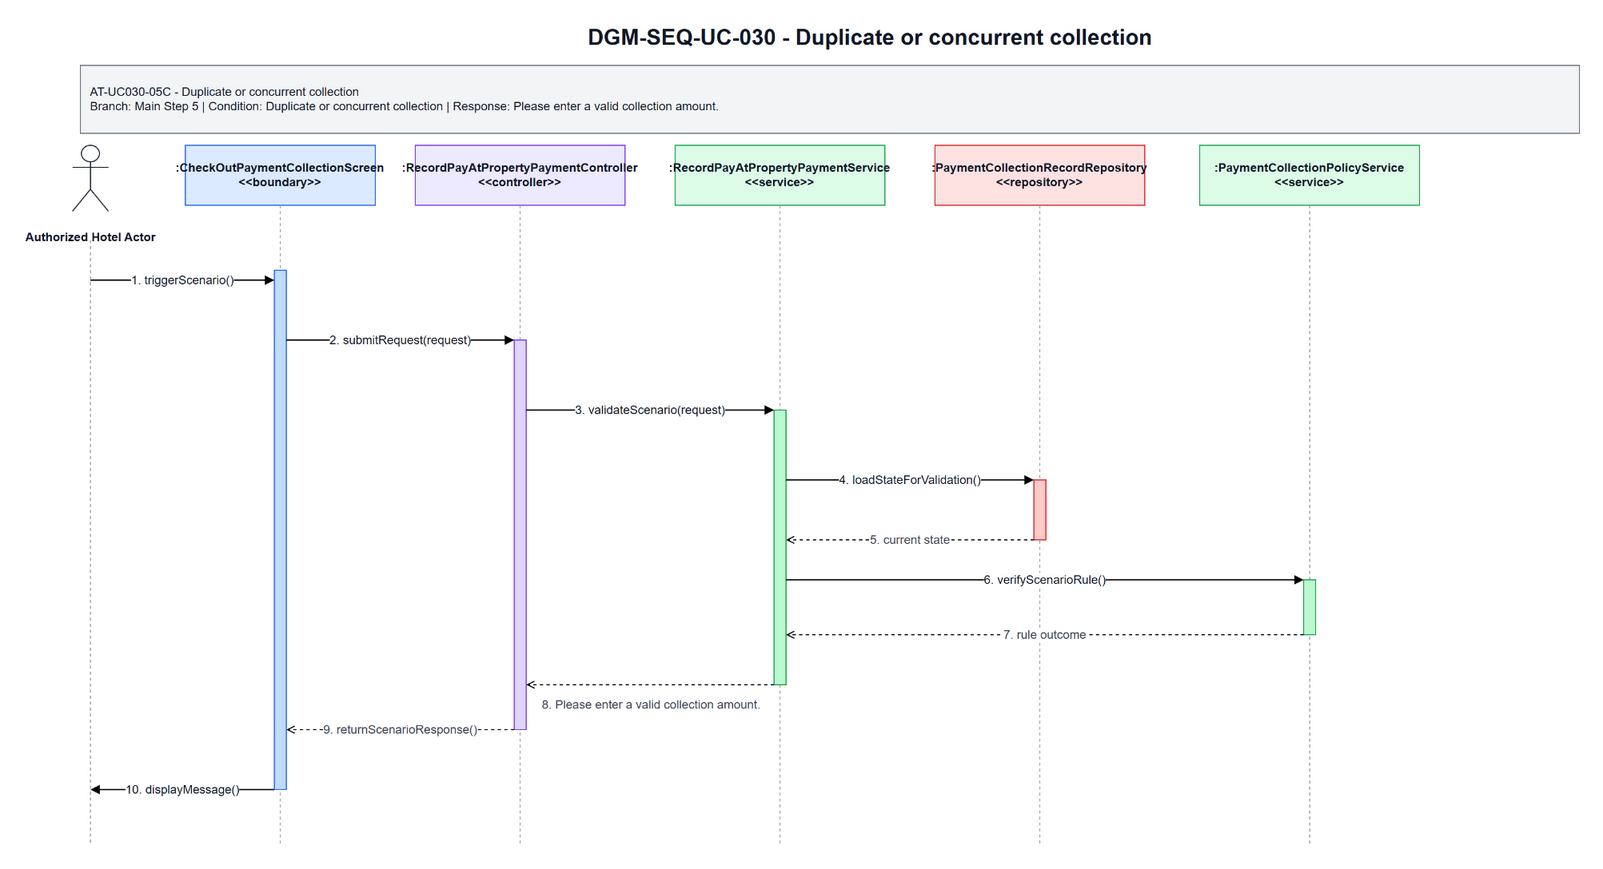

The diagram above was exported from draw.io. Its source (the exported page's mxGraphModel, read from the mxfile embedded in the PNG):
<mxGraphModel dx="1585" dy="963" grid="1" gridSize="10" guides="1" tooltips="1" connect="1" arrows="1" fold="1" page="1" pageScale="1" pageWidth="1700" pageHeight="920" math="0" shadow="0">
  <root>
    <mxCell id="0" />
    <mxCell id="1" parent="0" />
    <mxCell id="title" parent="1" style="text;html=1;strokeColor=none;fillColor=none;align=center;verticalAlign=middle;fontStyle=1;fontSize=22;fontColor=#111827" value="DGM-SEQ-UC-030 - Duplicate or concurrent collection" vertex="1">
      <mxGeometry height="34" width="900" x="420" y="25" as="geometry" />
    </mxCell>
    <mxCell id="scenario-band" parent="1" style="rounded=0;whiteSpace=wrap;html=1;fillColor=#F3F4F6;strokeColor=#6B7280;fontSize=12;fontColor=#111827;align=left;spacing=10" value="AT-UC030-05C - Duplicate or concurrent collection&lt;br&gt;Branch: Main Step 5 | Condition: Duplicate or concurrent collection | Response: Please enter a valid collection amount." vertex="1">
      <mxGeometry height="68" width="1500" x="80" y="70" as="geometry" />
    </mxCell>
    <mxCell id="actor-icon" parent="1" style="shape=umlActor;verticalLabelPosition=bottom;verticalAlign=top;html=1;outlineConnect=0;strokeColor=#111827" vertex="1">
      <mxGeometry height="66" width="36" x="72" y="150" as="geometry" />
    </mxCell>
    <mxCell id="actor-label" parent="1" style="text;html=1;strokeColor=none;fillColor=none;align=center;verticalAlign=middle;fontStyle=1;fontSize=12;fontColor=#111827" value="Authorized Hotel Actor" vertex="1">
      <mxGeometry height="36" width="140" x="20" y="224" as="geometry" />
    </mxCell>
    <mxCell id="h0" parent="1" style="rounded=0;whiteSpace=wrap;html=1;fillColor=#DBEAFE;strokeColor=#2563EB;fontSize=12;fontStyle=1;fontColor=#111827" value=":CheckOutPaymentCollectionScreen&lt;br&gt;&amp;lt;&amp;lt;boundary&amp;gt;&amp;gt;" vertex="1">
      <mxGeometry height="60" width="190" x="185" y="150" as="geometry" />
    </mxCell>
    <mxCell id="h1" parent="1" style="rounded=0;whiteSpace=wrap;html=1;fillColor=#EDE9FE;strokeColor=#7C3AED;fontSize=12;fontStyle=1;fontColor=#111827" value=":RecordPayAtPropertyPaymentController&lt;br&gt;&amp;lt;&amp;lt;controller&amp;gt;&amp;gt;" vertex="1">
      <mxGeometry height="60" width="210" x="415" y="150" as="geometry" />
    </mxCell>
    <mxCell id="h2" parent="1" style="rounded=0;whiteSpace=wrap;html=1;fillColor=#DCFCE7;strokeColor=#16A34A;fontSize=12;fontStyle=1;fontColor=#111827" value=":RecordPayAtPropertyPaymentService&lt;br&gt;&amp;lt;&amp;lt;service&amp;gt;&amp;gt;" vertex="1">
      <mxGeometry height="60" width="210" x="675" y="150" as="geometry" />
    </mxCell>
    <mxCell id="h3" parent="1" style="rounded=0;whiteSpace=wrap;html=1;fillColor=#FEE2E2;strokeColor=#DC2626;fontSize=12;fontStyle=1;fontColor=#111827" value=":PaymentCollectionRecordRepository&lt;br&gt;&amp;lt;&amp;lt;repository&amp;gt;&amp;gt;" vertex="1">
      <mxGeometry height="60" width="210" x="935" y="150" as="geometry" />
    </mxCell>
    <mxCell id="h4" parent="1" style="rounded=0;whiteSpace=wrap;html=1;fillColor=#DCFCE7;strokeColor=#16A34A;fontSize=12;fontStyle=1;fontColor=#111827" value=":PaymentCollectionPolicyService&lt;br&gt;&amp;lt;&amp;lt;service&amp;gt;&amp;gt;" vertex="1">
      <mxGeometry height="60" width="220" x="1200" y="150" as="geometry" />
    </mxCell>
    <mxCell id="l-actor" edge="1" parent="1" style="endArrow=none;html=1;dashed=1;strokeColor=#9CA3AF">
      <mxGeometry relative="1" as="geometry">
        <mxPoint x="90" y="245" as="sourcePoint" />
        <mxPoint x="90" y="850" as="targetPoint" />
      </mxGeometry>
    </mxCell>
    <mxCell id="l0" edge="1" parent="1" style="endArrow=none;html=1;dashed=1;strokeColor=#9CA3AF">
      <mxGeometry relative="1" as="geometry">
        <mxPoint x="280" y="210" as="sourcePoint" />
        <mxPoint x="280" y="850" as="targetPoint" />
      </mxGeometry>
    </mxCell>
    <mxCell id="l1" edge="1" parent="1" style="endArrow=none;html=1;dashed=1;strokeColor=#9CA3AF">
      <mxGeometry relative="1" as="geometry">
        <mxPoint x="520" y="210" as="sourcePoint" />
        <mxPoint x="520" y="850" as="targetPoint" />
      </mxGeometry>
    </mxCell>
    <mxCell id="l2" edge="1" parent="1" style="endArrow=none;html=1;dashed=1;strokeColor=#9CA3AF">
      <mxGeometry relative="1" as="geometry">
        <mxPoint x="780" y="210" as="sourcePoint" />
        <mxPoint x="780" y="850" as="targetPoint" />
      </mxGeometry>
    </mxCell>
    <mxCell id="l3" edge="1" parent="1" style="endArrow=none;html=1;dashed=1;strokeColor=#9CA3AF">
      <mxGeometry relative="1" as="geometry">
        <mxPoint x="1040" y="210" as="sourcePoint" />
        <mxPoint x="1040" y="850" as="targetPoint" />
      </mxGeometry>
    </mxCell>
    <mxCell id="l4" edge="1" parent="1" style="endArrow=none;html=1;dashed=1;strokeColor=#9CA3AF">
      <mxGeometry relative="1" as="geometry">
        <mxPoint x="1310" y="210" as="sourcePoint" />
        <mxPoint x="1310" y="850" as="targetPoint" />
      </mxGeometry>
    </mxCell>
    <mxCell id="a-boundary" parent="1" style="rounded=0;whiteSpace=wrap;html=1;fillColor=#BFDBFE;strokeColor=#2563EB" vertex="1">
      <mxGeometry height="520" width="12" x="274" y="275" as="geometry" />
    </mxCell>
    <mxCell id="a-controller" parent="1" style="rounded=0;whiteSpace=wrap;html=1;fillColor=#DDD6FE;strokeColor=#7C3AED" vertex="1">
      <mxGeometry height="390" width="12" x="514" y="345" as="geometry" />
    </mxCell>
    <mxCell id="a-service" parent="1" style="rounded=0;whiteSpace=wrap;html=1;fillColor=#BBF7D0;strokeColor=#16A34A" vertex="1">
      <mxGeometry height="275" width="12" x="774" y="415" as="geometry" />
    </mxCell>
    <mxCell id="a-repo" parent="1" style="rounded=0;whiteSpace=wrap;html=1;fillColor=#FECACA;strokeColor=#DC2626" vertex="1">
      <mxGeometry height="60" width="12" x="1034" y="485" as="geometry" />
    </mxCell>
    <mxCell id="a-support" parent="1" style="rounded=0;whiteSpace=wrap;html=1;fillColor=#BBF7D0;strokeColor=#16A34A" vertex="1">
      <mxGeometry height="55" width="12" x="1304" y="585" as="geometry" />
    </mxCell>
    <mxCell id="m1" edge="1" parent="1" style="endArrow=block;html=1;rounded=0;strokeWidth=1.3;fontSize=12;fontColor=#111827;labelBackgroundColor=#FFFFFF" value="1. triggerScenario()">
      <mxGeometry relative="1" as="geometry">
        <mxPoint x="90" y="285" as="sourcePoint" />
        <mxPoint x="274" y="285" as="targetPoint" />
      </mxGeometry>
    </mxCell>
    <mxCell id="m2" edge="1" parent="1" style="endArrow=block;html=1;rounded=0;strokeWidth=1.3;fontSize=12;fontColor=#111827;labelBackgroundColor=#FFFFFF" value="2. submitRequest(request)">
      <mxGeometry relative="1" as="geometry">
        <mxPoint x="286" y="345" as="sourcePoint" />
        <mxPoint x="514" y="345" as="targetPoint" />
      </mxGeometry>
    </mxCell>
    <mxCell id="m3" edge="1" parent="1" style="endArrow=block;html=1;rounded=0;strokeWidth=1.3;fontSize=12;fontColor=#111827;labelBackgroundColor=#FFFFFF" value="3. validateScenario(request)">
      <mxGeometry relative="1" as="geometry">
        <mxPoint x="526" y="415" as="sourcePoint" />
        <mxPoint x="774" y="415" as="targetPoint" />
      </mxGeometry>
    </mxCell>
    <mxCell id="m4" edge="1" parent="1" style="endArrow=block;html=1;rounded=0;strokeWidth=1.3;fontSize=12;fontColor=#111827;labelBackgroundColor=#FFFFFF" value="4. loadStateForValidation()">
      <mxGeometry relative="1" as="geometry">
        <mxPoint x="786" y="485" as="sourcePoint" />
        <mxPoint x="1034" y="485" as="targetPoint" />
      </mxGeometry>
    </mxCell>
    <mxCell id="m5" edge="1" parent="1" style="endArrow=open;endFill=0;dashed=1;html=1;rounded=0;strokeWidth=1.1;fontSize=12;fontColor=#374151;labelBackgroundColor=#FFFFFF" value="5. current state">
      <mxGeometry relative="1" as="geometry">
        <mxPoint x="1034" y="545" as="sourcePoint" />
        <mxPoint x="786" y="545" as="targetPoint" />
      </mxGeometry>
    </mxCell>
    <mxCell id="m6" edge="1" parent="1" style="endArrow=block;html=1;rounded=0;strokeWidth=1.3;fontSize=12;fontColor=#111827;labelBackgroundColor=#FFFFFF" value="6. verifyScenarioRule()">
      <mxGeometry relative="1" as="geometry">
        <mxPoint x="786" y="585" as="sourcePoint" />
        <mxPoint x="1304" y="585" as="targetPoint" />
      </mxGeometry>
    </mxCell>
    <mxCell id="m7" edge="1" parent="1" style="endArrow=open;endFill=0;dashed=1;html=1;rounded=0;strokeWidth=1.1;fontSize=12;fontColor=#374151;labelBackgroundColor=#FFFFFF" value="7. rule outcome">
      <mxGeometry relative="1" as="geometry">
        <mxPoint x="1304" y="640" as="sourcePoint" />
        <mxPoint x="786" y="640" as="targetPoint" />
      </mxGeometry>
    </mxCell>
    <mxCell id="m8" edge="1" parent="1" style="endArrow=open;endFill=0;dashed=1;html=1;rounded=0;strokeWidth=1.1;fontSize=12;fontColor=#374151;labelBackgroundColor=#FFFFFF" value="8. Please enter a valid collection amount.">
      <mxGeometry relative="1" y="20" as="geometry">
        <mxPoint x="1" as="offset" />
        <mxPoint x="774" y="690" as="sourcePoint" />
        <mxPoint x="526" y="690" as="targetPoint" />
      </mxGeometry>
    </mxCell>
    <mxCell id="m9" edge="1" parent="1" style="endArrow=open;endFill=0;dashed=1;html=1;rounded=0;strokeWidth=1.1;fontSize=12;fontColor=#374151;labelBackgroundColor=#FFFFFF" value="9. returnScenarioResponse()">
      <mxGeometry relative="1" as="geometry">
        <mxPoint x="514" y="735" as="sourcePoint" />
        <mxPoint x="286" y="735" as="targetPoint" />
      </mxGeometry>
    </mxCell>
    <mxCell id="m10" edge="1" parent="1" style="endArrow=block;html=1;rounded=0;strokeWidth=1.3;fontSize=12;fontColor=#111827;labelBackgroundColor=#FFFFFF" value="10. displayMessage()">
      <mxGeometry relative="1" as="geometry">
        <mxPoint x="274" y="795" as="sourcePoint" />
        <mxPoint x="90" y="795" as="targetPoint" />
      </mxGeometry>
    </mxCell>
  </root>
</mxGraphModel>